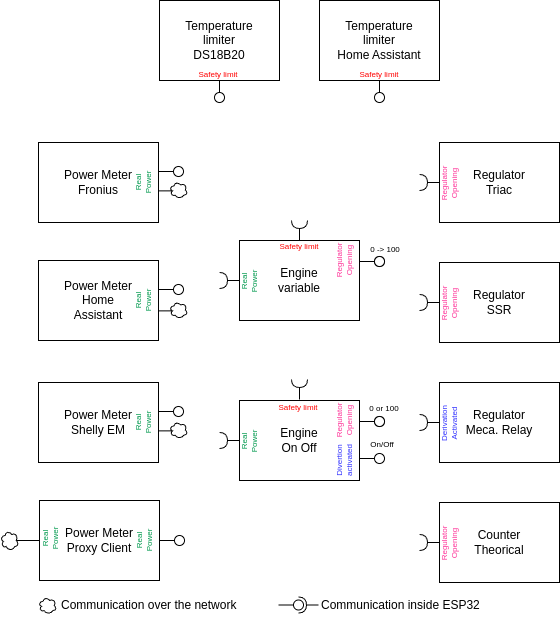

The diagram above was exported from draw.io. Its source (the exported page's mxGraphModel, read from the mxfile embedded in the PNG):
<mxGraphModel dx="725" dy="1396" grid="1" gridSize="10" guides="1" tooltips="1" connect="1" arrows="1" fold="1" page="1" pageScale="1" pageWidth="827" pageHeight="1169" math="0" shadow="0">
  <root>
    <mxCell id="0" />
    <mxCell id="1" parent="0" />
    <mxCell id="3" value="Power Meter&lt;br&gt;Fronius" style="rounded=0;whiteSpace=wrap;html=1;align=center;" parent="1" vertex="1">
      <mxGeometry x="39" y="-498" width="120" height="80" as="geometry" />
    </mxCell>
    <mxCell id="10" value="" style="rounded=0;orthogonalLoop=1;jettySize=auto;html=1;endArrow=none;endFill=0;sketch=0;sourcePerimeterSpacing=0;targetPerimeterSpacing=0;" parent="1" target="12" edge="1">
      <mxGeometry relative="1" as="geometry">
        <mxPoint x="159" y="-469" as="sourcePoint" />
      </mxGeometry>
    </mxCell>
    <mxCell id="11" value="" style="rounded=0;orthogonalLoop=1;jettySize=auto;html=1;endArrow=halfCircle;endFill=0;entryX=0.5;entryY=0.5;endSize=6;strokeWidth=1;sketch=0;" parent="1" edge="1">
      <mxGeometry relative="1" as="geometry">
        <mxPoint x="240" y="-360" as="sourcePoint" />
        <mxPoint x="220.00000000000006" y="-360" as="targetPoint" />
      </mxGeometry>
    </mxCell>
    <mxCell id="12" value="" style="ellipse;whiteSpace=wrap;html=1;align=center;aspect=fixed;resizable=0;points=[];outlineConnect=0;sketch=0;" parent="1" vertex="1">
      <mxGeometry x="174" y="-474" width="10" height="10" as="geometry" />
    </mxCell>
    <mxCell id="13" value="Engine&lt;br&gt;variable" style="rounded=0;whiteSpace=wrap;html=1;" parent="1" vertex="1">
      <mxGeometry x="240" y="-400" width="120" height="80" as="geometry" />
    </mxCell>
    <mxCell id="14" value="" style="rounded=0;orthogonalLoop=1;jettySize=auto;html=1;endArrow=none;endFill=0;sketch=0;sourcePerimeterSpacing=0;targetPerimeterSpacing=0;" parent="1" target="16" edge="1">
      <mxGeometry relative="1" as="geometry">
        <mxPoint x="360" y="-379" as="sourcePoint" />
      </mxGeometry>
    </mxCell>
    <mxCell id="16" value="" style="ellipse;whiteSpace=wrap;html=1;align=center;aspect=fixed;resizable=0;points=[];outlineConnect=0;sketch=0;" parent="1" vertex="1">
      <mxGeometry x="375" y="-384" width="10" height="10" as="geometry" />
    </mxCell>
    <mxCell id="18" value="Real&lt;br&gt;Power" style="text;html=1;strokeColor=none;fillColor=none;align=center;verticalAlign=middle;whiteSpace=wrap;rounded=0;rotation=-90;fontSize=8;fontColor=#00994D;" parent="1" vertex="1">
      <mxGeometry x="114" y="-473" width="60" height="30" as="geometry" />
    </mxCell>
    <mxCell id="19" value="" style="rounded=0;orthogonalLoop=1;jettySize=auto;html=1;endArrow=halfCircle;endFill=0;entryX=0.5;entryY=0.5;endSize=6;strokeWidth=1;sketch=0;" parent="1" edge="1">
      <mxGeometry relative="1" as="geometry">
        <mxPoint x="240" y="-200" as="sourcePoint" />
        <mxPoint x="220" y="-200" as="targetPoint" />
      </mxGeometry>
    </mxCell>
    <mxCell id="20" value="Engine&lt;br&gt;On Off" style="rounded=0;whiteSpace=wrap;html=1;" parent="1" vertex="1">
      <mxGeometry x="240" y="-240" width="120" height="80" as="geometry" />
    </mxCell>
    <mxCell id="21" value="" style="rounded=0;orthogonalLoop=1;jettySize=auto;html=1;endArrow=none;endFill=0;sketch=0;sourcePerimeterSpacing=0;targetPerimeterSpacing=0;" parent="1" target="23" edge="1">
      <mxGeometry relative="1" as="geometry">
        <mxPoint x="360" y="-182" as="sourcePoint" />
      </mxGeometry>
    </mxCell>
    <mxCell id="23" value="" style="ellipse;whiteSpace=wrap;html=1;align=center;aspect=fixed;resizable=0;points=[];outlineConnect=0;sketch=0;" parent="1" vertex="1">
      <mxGeometry x="375" y="-187" width="10" height="10" as="geometry" />
    </mxCell>
    <mxCell id="24" value="Regulator&lt;br style=&quot;font-size: 8px;&quot;&gt;Opening" style="text;html=1;strokeColor=none;fillColor=none;align=center;verticalAlign=middle;whiteSpace=wrap;rounded=0;rotation=-90;fontSize=8;fontColor=#FF3399;" parent="1" vertex="1">
      <mxGeometry x="315" y="-395" width="60" height="30" as="geometry" />
    </mxCell>
    <mxCell id="25" value="" style="rounded=0;orthogonalLoop=1;jettySize=auto;html=1;endArrow=none;endFill=0;sketch=0;sourcePerimeterSpacing=0;targetPerimeterSpacing=0;" parent="1" target="27" edge="1">
      <mxGeometry relative="1" as="geometry">
        <mxPoint x="360" y="-379" as="sourcePoint" />
      </mxGeometry>
    </mxCell>
    <mxCell id="27" value="" style="ellipse;whiteSpace=wrap;html=1;align=center;aspect=fixed;resizable=0;points=[];outlineConnect=0;sketch=0;" parent="1" vertex="1">
      <mxGeometry x="375" y="-384" width="10" height="10" as="geometry" />
    </mxCell>
    <mxCell id="28" value="" style="rounded=0;orthogonalLoop=1;jettySize=auto;html=1;endArrow=none;endFill=0;sketch=0;sourcePerimeterSpacing=0;targetPerimeterSpacing=0;" parent="1" target="30" edge="1">
      <mxGeometry relative="1" as="geometry">
        <mxPoint x="360" y="-219" as="sourcePoint" />
      </mxGeometry>
    </mxCell>
    <mxCell id="30" value="" style="ellipse;whiteSpace=wrap;html=1;align=center;aspect=fixed;resizable=0;points=[];outlineConnect=0;sketch=0;" parent="1" vertex="1">
      <mxGeometry x="375" y="-224" width="10" height="10" as="geometry" />
    </mxCell>
    <mxCell id="31" value="Regulator&lt;br style=&quot;font-size: 8px;&quot;&gt;Opening" style="text;html=1;strokeColor=none;fillColor=none;align=center;verticalAlign=middle;whiteSpace=wrap;rounded=0;rotation=-90;fontSize=8;fontColor=#FF3399;" parent="1" vertex="1">
      <mxGeometry x="315" y="-235" width="60" height="30" as="geometry" />
    </mxCell>
    <mxCell id="32" value="" style="rounded=0;orthogonalLoop=1;jettySize=auto;html=1;endArrow=none;endFill=0;sketch=0;sourcePerimeterSpacing=0;targetPerimeterSpacing=0;" parent="1" target="34" edge="1">
      <mxGeometry relative="1" as="geometry">
        <mxPoint x="360" y="-219" as="sourcePoint" />
      </mxGeometry>
    </mxCell>
    <mxCell id="34" value="" style="ellipse;whiteSpace=wrap;html=1;align=center;aspect=fixed;resizable=0;points=[];outlineConnect=0;sketch=0;" parent="1" vertex="1">
      <mxGeometry x="375" y="-224" width="10" height="10" as="geometry" />
    </mxCell>
    <mxCell id="35" value="Divertion&lt;br&gt;activated" style="text;html=1;strokeColor=none;fillColor=none;align=center;verticalAlign=middle;whiteSpace=wrap;rounded=0;rotation=-90;fontSize=8;fontColor=#3333FF;" parent="1" vertex="1">
      <mxGeometry x="315" y="-195" width="60" height="30" as="geometry" />
    </mxCell>
    <mxCell id="36" value="Real&lt;br&gt;Power" style="text;html=1;strokeColor=none;fillColor=none;align=center;verticalAlign=middle;whiteSpace=wrap;rounded=0;rotation=-90;fontSize=8;fontColor=#00994D;" parent="1" vertex="1">
      <mxGeometry x="220" y="-374" width="60" height="30" as="geometry" />
    </mxCell>
    <mxCell id="37" value="Real&lt;br&gt;Power" style="text;html=1;strokeColor=none;fillColor=none;align=center;verticalAlign=middle;whiteSpace=wrap;rounded=0;rotation=-90;fontSize=8;fontColor=#00994D;" parent="1" vertex="1">
      <mxGeometry x="220" y="-214" width="60" height="30" as="geometry" />
    </mxCell>
    <mxCell id="41" value="0 -&amp;gt; 100" style="text;html=1;strokeColor=none;fillColor=none;align=center;verticalAlign=middle;whiteSpace=wrap;rounded=0;fontSize=8;" parent="1" vertex="1">
      <mxGeometry x="356" y="-400" width="60" height="17" as="geometry" />
    </mxCell>
    <mxCell id="42" value="0 or 100" style="text;html=1;strokeColor=none;fillColor=none;align=center;verticalAlign=middle;whiteSpace=wrap;rounded=0;fontSize=8;" parent="1" vertex="1">
      <mxGeometry x="355" y="-247" width="60" height="30" as="geometry" />
    </mxCell>
    <mxCell id="43" value="On/Off" style="text;html=1;strokeColor=none;fillColor=none;align=center;verticalAlign=middle;whiteSpace=wrap;rounded=0;fontSize=8;" parent="1" vertex="1">
      <mxGeometry x="353" y="-211" width="60" height="30" as="geometry" />
    </mxCell>
    <mxCell id="44" value="" style="rounded=0;orthogonalLoop=1;jettySize=auto;html=1;endArrow=halfCircle;endFill=0;entryX=0.5;entryY=0.5;endSize=6;strokeWidth=1;sketch=0;" parent="1" edge="1">
      <mxGeometry relative="1" as="geometry">
        <mxPoint x="440" y="-338" as="sourcePoint" />
        <mxPoint x="420" y="-338" as="targetPoint" />
      </mxGeometry>
    </mxCell>
    <mxCell id="45" value="Regulator&lt;br&gt;SSR" style="rounded=0;whiteSpace=wrap;html=1;" parent="1" vertex="1">
      <mxGeometry x="440" y="-378" width="120" height="80" as="geometry" />
    </mxCell>
    <mxCell id="53" value="Regulator&lt;br&gt;Opening" style="text;html=1;strokeColor=none;fillColor=none;align=center;verticalAlign=middle;whiteSpace=wrap;rounded=0;rotation=-90;fontSize=8;fontColor=#FF3399;" parent="1" vertex="1">
      <mxGeometry x="420" y="-352" width="60" height="30" as="geometry" />
    </mxCell>
    <mxCell id="54" value="" style="rounded=0;orthogonalLoop=1;jettySize=auto;html=1;endArrow=halfCircle;endFill=0;entryX=0.5;entryY=0.5;endSize=6;strokeWidth=1;sketch=0;" parent="1" edge="1">
      <mxGeometry relative="1" as="geometry">
        <mxPoint x="440" y="-458" as="sourcePoint" />
        <mxPoint x="420" y="-458" as="targetPoint" />
      </mxGeometry>
    </mxCell>
    <mxCell id="55" value="Regulator&lt;br&gt;Triac" style="rounded=0;whiteSpace=wrap;html=1;" parent="1" vertex="1">
      <mxGeometry x="440" y="-498" width="120" height="80" as="geometry" />
    </mxCell>
    <mxCell id="63" value="Regulator&lt;br&gt;Opening" style="text;html=1;strokeColor=none;fillColor=none;align=center;verticalAlign=middle;whiteSpace=wrap;rounded=0;rotation=-90;fontSize=8;fontColor=#FF3399;" parent="1" vertex="1">
      <mxGeometry x="420" y="-472" width="60" height="30" as="geometry" />
    </mxCell>
    <mxCell id="64" value="" style="rounded=0;orthogonalLoop=1;jettySize=auto;html=1;endArrow=halfCircle;endFill=0;entryX=0.5;entryY=0.5;endSize=6;strokeWidth=1;sketch=0;" parent="1" edge="1">
      <mxGeometry relative="1" as="geometry">
        <mxPoint x="440" y="-218" as="sourcePoint" />
        <mxPoint x="420" y="-218" as="targetPoint" />
      </mxGeometry>
    </mxCell>
    <mxCell id="65" value="Regulator&lt;br&gt;Meca. Relay" style="rounded=0;whiteSpace=wrap;html=1;" parent="1" vertex="1">
      <mxGeometry x="440" y="-258" width="120" height="80" as="geometry" />
    </mxCell>
    <mxCell id="73" value="Derivation&lt;br&gt;Activated" style="text;html=1;strokeColor=none;fillColor=none;align=center;verticalAlign=middle;whiteSpace=wrap;rounded=0;rotation=-90;fontSize=8;fontColor=#3333FF;" parent="1" vertex="1">
      <mxGeometry x="420" y="-232" width="60" height="30" as="geometry" />
    </mxCell>
    <mxCell id="75" value="" style="rounded=0;orthogonalLoop=1;jettySize=auto;html=1;endArrow=halfCircle;endFill=0;entryX=0.5;entryY=0.5;endSize=6;strokeWidth=1;sketch=0;" parent="1" edge="1">
      <mxGeometry relative="1" as="geometry">
        <mxPoint x="440" y="-98" as="sourcePoint" />
        <mxPoint x="420" y="-98" as="targetPoint" />
      </mxGeometry>
    </mxCell>
    <mxCell id="76" value="Counter&lt;br&gt;Theorical" style="rounded=0;whiteSpace=wrap;html=1;" parent="1" vertex="1">
      <mxGeometry x="440" y="-138" width="120" height="80" as="geometry" />
    </mxCell>
    <mxCell id="77" value="Regulator&lt;br&gt;Opening" style="text;html=1;strokeColor=none;fillColor=none;align=center;verticalAlign=middle;whiteSpace=wrap;rounded=0;rotation=-90;fontSize=8;fontColor=#FF3399;" parent="1" vertex="1">
      <mxGeometry x="420" y="-112" width="60" height="30" as="geometry" />
    </mxCell>
    <mxCell id="78" value="Power Meter&lt;br&gt;Home&lt;br&gt;Assistant" style="rounded=0;whiteSpace=wrap;html=1;align=center;" parent="1" vertex="1">
      <mxGeometry x="39" y="-380" width="120" height="80" as="geometry" />
    </mxCell>
    <mxCell id="79" value="" style="rounded=0;orthogonalLoop=1;jettySize=auto;html=1;endArrow=none;endFill=0;sketch=0;sourcePerimeterSpacing=0;targetPerimeterSpacing=0;" parent="1" target="80" edge="1">
      <mxGeometry relative="1" as="geometry">
        <mxPoint x="159" y="-351" as="sourcePoint" />
      </mxGeometry>
    </mxCell>
    <mxCell id="80" value="" style="ellipse;whiteSpace=wrap;html=1;align=center;aspect=fixed;resizable=0;points=[];outlineConnect=0;sketch=0;" parent="1" vertex="1">
      <mxGeometry x="174" y="-356" width="10" height="10" as="geometry" />
    </mxCell>
    <mxCell id="81" value="Real&lt;br&gt;Power" style="text;html=1;strokeColor=none;fillColor=none;align=center;verticalAlign=middle;whiteSpace=wrap;rounded=0;rotation=-90;fontSize=8;fontColor=#00994D;" parent="1" vertex="1">
      <mxGeometry x="114" y="-355" width="60" height="30" as="geometry" />
    </mxCell>
    <mxCell id="82" value="Power Meter&lt;br&gt;Shelly EM" style="rounded=0;whiteSpace=wrap;html=1;align=center;" parent="1" vertex="1">
      <mxGeometry x="39" y="-258" width="120" height="80" as="geometry" />
    </mxCell>
    <mxCell id="83" value="" style="rounded=0;orthogonalLoop=1;jettySize=auto;html=1;endArrow=none;endFill=0;sketch=0;sourcePerimeterSpacing=0;targetPerimeterSpacing=0;" parent="1" target="84" edge="1">
      <mxGeometry relative="1" as="geometry">
        <mxPoint x="159" y="-229" as="sourcePoint" />
      </mxGeometry>
    </mxCell>
    <mxCell id="84" value="" style="ellipse;whiteSpace=wrap;html=1;align=center;aspect=fixed;resizable=0;points=[];outlineConnect=0;sketch=0;" parent="1" vertex="1">
      <mxGeometry x="174" y="-234" width="10" height="10" as="geometry" />
    </mxCell>
    <mxCell id="85" value="Real&lt;br&gt;Power" style="text;html=1;strokeColor=none;fillColor=none;align=center;verticalAlign=middle;whiteSpace=wrap;rounded=0;rotation=-90;fontSize=8;fontColor=#00994D;" parent="1" vertex="1">
      <mxGeometry x="114" y="-233" width="60" height="30" as="geometry" />
    </mxCell>
    <mxCell id="86" value="Power Meter&lt;br&gt;Proxy Client" style="rounded=0;whiteSpace=wrap;html=1;align=center;" parent="1" vertex="1">
      <mxGeometry x="40" y="-140" width="120" height="80" as="geometry" />
    </mxCell>
    <mxCell id="87" value="" style="rounded=0;orthogonalLoop=1;jettySize=auto;html=1;endArrow=none;endFill=0;sketch=0;sourcePerimeterSpacing=0;targetPerimeterSpacing=0;" parent="1" target="88" edge="1">
      <mxGeometry relative="1" as="geometry">
        <mxPoint x="160" y="-100" as="sourcePoint" />
      </mxGeometry>
    </mxCell>
    <mxCell id="88" value="" style="ellipse;whiteSpace=wrap;html=1;align=center;aspect=fixed;resizable=0;points=[];outlineConnect=0;sketch=0;" parent="1" vertex="1">
      <mxGeometry x="175" y="-105" width="10" height="10" as="geometry" />
    </mxCell>
    <mxCell id="89" value="Real&lt;br&gt;Power" style="text;html=1;strokeColor=none;fillColor=none;align=center;verticalAlign=middle;whiteSpace=wrap;rounded=0;rotation=-90;fontSize=8;fontColor=#00994D;" parent="1" vertex="1">
      <mxGeometry x="115" y="-115" width="60" height="30" as="geometry" />
    </mxCell>
    <mxCell id="91" value="Real&lt;br&gt;Power" style="text;html=1;strokeColor=none;fillColor=none;align=center;verticalAlign=middle;whiteSpace=wrap;rounded=0;rotation=-90;fontSize=8;fontColor=#00994D;" parent="1" vertex="1">
      <mxGeometry x="21" y="-117" width="60" height="30" as="geometry" />
    </mxCell>
    <mxCell id="93" value="" style="edgeStyle=none;html=1;exitX=0.841;exitY=0.497;exitDx=0;exitDy=0;exitPerimeter=0;endArrow=none;endFill=0;" parent="1" source="92" target="86" edge="1">
      <mxGeometry relative="1" as="geometry" />
    </mxCell>
    <mxCell id="92" value="" style="ellipse;shape=cloud;whiteSpace=wrap;html=1;" parent="1" vertex="1">
      <mxGeometry x="1" y="-110" width="18" height="20" as="geometry" />
    </mxCell>
    <mxCell id="95" value="" style="rounded=0;orthogonalLoop=1;jettySize=auto;html=1;endArrow=none;endFill=0;sketch=0;sourcePerimeterSpacing=0;targetPerimeterSpacing=0;" parent="1" edge="1">
      <mxGeometry relative="1" as="geometry">
        <mxPoint x="159" y="-449.57" as="sourcePoint" />
        <mxPoint x="174.00000000000034" y="-449.57" as="targetPoint" />
      </mxGeometry>
    </mxCell>
    <mxCell id="94" value="" style="ellipse;shape=cloud;whiteSpace=wrap;html=1;" parent="1" vertex="1">
      <mxGeometry x="170" y="-459" width="18" height="17" as="geometry" />
    </mxCell>
    <mxCell id="98" value="" style="rounded=0;orthogonalLoop=1;jettySize=auto;html=1;endArrow=none;endFill=0;sketch=0;sourcePerimeterSpacing=0;targetPerimeterSpacing=0;" parent="1" edge="1">
      <mxGeometry relative="1" as="geometry">
        <mxPoint x="159" y="-329.56999999999994" as="sourcePoint" />
        <mxPoint x="174.00000000000034" y="-329.56999999999994" as="targetPoint" />
      </mxGeometry>
    </mxCell>
    <mxCell id="99" value="" style="ellipse;shape=cloud;whiteSpace=wrap;html=1;" parent="1" vertex="1">
      <mxGeometry x="170" y="-339" width="18" height="17" as="geometry" />
    </mxCell>
    <mxCell id="100" value="" style="rounded=0;orthogonalLoop=1;jettySize=auto;html=1;endArrow=none;endFill=0;sketch=0;sourcePerimeterSpacing=0;targetPerimeterSpacing=0;" parent="1" edge="1">
      <mxGeometry relative="1" as="geometry">
        <mxPoint x="159" y="-209.56999999999994" as="sourcePoint" />
        <mxPoint x="174.00000000000034" y="-209.56999999999994" as="targetPoint" />
      </mxGeometry>
    </mxCell>
    <mxCell id="101" value="" style="ellipse;shape=cloud;whiteSpace=wrap;html=1;" parent="1" vertex="1">
      <mxGeometry x="170" y="-219" width="18" height="17" as="geometry" />
    </mxCell>
    <mxCell id="102" value="" style="ellipse;shape=cloud;whiteSpace=wrap;html=1;" parent="1" vertex="1">
      <mxGeometry x="39" y="-43.5" width="18" height="17" as="geometry" />
    </mxCell>
    <mxCell id="103" value="Communication over the network" style="text;html=1;strokeColor=none;fillColor=none;align=left;verticalAlign=middle;whiteSpace=wrap;rounded=0;" parent="1" vertex="1">
      <mxGeometry x="60" y="-50" width="200" height="30" as="geometry" />
    </mxCell>
    <mxCell id="104" value="" style="rounded=0;orthogonalLoop=1;jettySize=auto;html=1;endArrow=none;endFill=0;sketch=0;sourcePerimeterSpacing=0;targetPerimeterSpacing=0;" parent="1" target="106" edge="1">
      <mxGeometry relative="1" as="geometry">
        <mxPoint x="279" y="-35.5" as="sourcePoint" />
      </mxGeometry>
    </mxCell>
    <mxCell id="105" value="" style="rounded=0;orthogonalLoop=1;jettySize=auto;html=1;endArrow=halfCircle;endFill=0;entryX=0.5;entryY=0.5;endSize=6;strokeWidth=1;sketch=0;" parent="1" target="106" edge="1">
      <mxGeometry relative="1" as="geometry">
        <mxPoint x="319" y="-35.5" as="sourcePoint" />
      </mxGeometry>
    </mxCell>
    <mxCell id="106" value="" style="ellipse;whiteSpace=wrap;html=1;align=center;aspect=fixed;resizable=0;points=[];outlineConnect=0;sketch=0;" parent="1" vertex="1">
      <mxGeometry x="294" y="-40.5" width="10" height="10" as="geometry" />
    </mxCell>
    <mxCell id="107" value="Communication inside ESP32" style="text;html=1;strokeColor=none;fillColor=none;align=left;verticalAlign=middle;whiteSpace=wrap;rounded=0;" parent="1" vertex="1">
      <mxGeometry x="320" y="-50" width="200" height="30" as="geometry" />
    </mxCell>
    <mxCell id="108" value="" style="rounded=0;orthogonalLoop=1;jettySize=auto;html=1;endArrow=none;endFill=0;sketch=0;sourcePerimeterSpacing=0;targetPerimeterSpacing=0;rotation=90;" parent="1" target="110" edge="1">
      <mxGeometry relative="1" as="geometry">
        <mxPoint x="220" y="-560" as="sourcePoint" />
      </mxGeometry>
    </mxCell>
    <mxCell id="109" value="" style="rounded=0;orthogonalLoop=1;jettySize=auto;html=1;endArrow=halfCircle;endFill=0;endSize=6;strokeWidth=1;sketch=0;exitX=0.5;exitY=0.5;exitDx=0;exitDy=0;rotation=90;" parent="1" edge="1">
      <mxGeometry relative="1" as="geometry">
        <mxPoint x="300" y="-400" as="sourcePoint" />
        <mxPoint x="300" y="-420" as="targetPoint" />
      </mxGeometry>
    </mxCell>
    <mxCell id="110" value="" style="ellipse;whiteSpace=wrap;html=1;align=center;aspect=fixed;resizable=0;points=[];outlineConnect=0;sketch=0;rotation=180;container=0;" parent="1" vertex="1">
      <mxGeometry x="215" y="-548" width="10" height="10" as="geometry" />
    </mxCell>
    <mxCell id="114" value="Temperature&lt;br&gt;limiter&lt;br&gt;DS18B20" style="rounded=0;whiteSpace=wrap;html=1;align=center;" parent="1" vertex="1">
      <mxGeometry x="160" y="-640" width="120" height="80" as="geometry" />
    </mxCell>
    <mxCell id="117" value="" style="rounded=0;orthogonalLoop=1;jettySize=auto;html=1;endArrow=none;endFill=0;sketch=0;sourcePerimeterSpacing=0;targetPerimeterSpacing=0;rotation=90;" parent="1" target="118" edge="1">
      <mxGeometry relative="1" as="geometry">
        <mxPoint x="380" y="-560" as="sourcePoint" />
      </mxGeometry>
    </mxCell>
    <mxCell id="118" value="" style="ellipse;whiteSpace=wrap;html=1;align=center;aspect=fixed;resizable=0;points=[];outlineConnect=0;sketch=0;rotation=180;container=0;" parent="1" vertex="1">
      <mxGeometry x="375" y="-548" width="10" height="10" as="geometry" />
    </mxCell>
    <mxCell id="119" value="Temperature&lt;br&gt;limiter&lt;br&gt;Home Assistant" style="rounded=0;whiteSpace=wrap;html=1;align=center;" parent="1" vertex="1">
      <mxGeometry x="320" y="-640" width="120" height="80" as="geometry" />
    </mxCell>
    <mxCell id="131" value="" style="rounded=0;orthogonalLoop=1;jettySize=auto;html=1;endArrow=halfCircle;endFill=0;endSize=6;strokeWidth=1;sketch=0;exitX=0.5;exitY=0.5;exitDx=0;exitDy=0;rotation=90;" parent="1" edge="1">
      <mxGeometry relative="1" as="geometry">
        <mxPoint x="300" y="-241" as="sourcePoint" />
        <mxPoint x="300" y="-261" as="targetPoint" />
      </mxGeometry>
    </mxCell>
    <mxCell id="133" value="&lt;font color=&quot;#ff0000&quot; style=&quot;font-size: 8px;&quot;&gt;Safety limit&lt;/font&gt;" style="text;html=1;strokeColor=none;fillColor=none;align=center;verticalAlign=middle;whiteSpace=wrap;rounded=0;fontColor=#FF3399;" parent="1" vertex="1">
      <mxGeometry x="189" y="-582" width="60" height="30" as="geometry" />
    </mxCell>
    <mxCell id="134" value="&lt;font color=&quot;#ff0000&quot; style=&quot;font-size: 8px;&quot;&gt;Safety limit&lt;/font&gt;" style="text;html=1;strokeColor=none;fillColor=none;align=center;verticalAlign=middle;whiteSpace=wrap;rounded=0;fontColor=#FF3399;" parent="1" vertex="1">
      <mxGeometry x="350" y="-582" width="60" height="30" as="geometry" />
    </mxCell>
    <mxCell id="136" value="&lt;font color=&quot;#ff0000&quot; style=&quot;font-size: 8px;&quot;&gt;Safety limit&lt;/font&gt;" style="text;html=1;strokeColor=none;fillColor=none;align=center;verticalAlign=middle;whiteSpace=wrap;rounded=0;fontColor=#FF3399;" parent="1" vertex="1">
      <mxGeometry x="270" y="-410" width="60" height="30" as="geometry" />
    </mxCell>
    <mxCell id="137" value="&lt;font color=&quot;#ff0000&quot; style=&quot;font-size: 8px;&quot;&gt;Safety limit&lt;/font&gt;" style="text;html=1;strokeColor=none;fillColor=none;align=center;verticalAlign=middle;whiteSpace=wrap;rounded=0;fontColor=#FF3399;" parent="1" vertex="1">
      <mxGeometry x="269" y="-249" width="60" height="30" as="geometry" />
    </mxCell>
  </root>
</mxGraphModel>